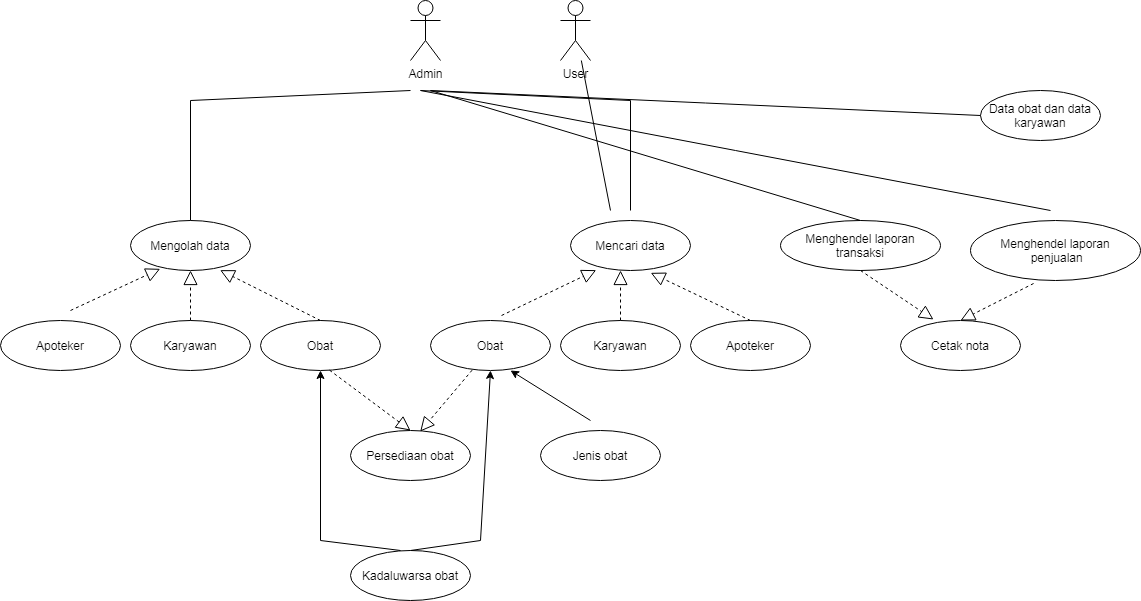

The diagram above was exported from draw.io. Its source (the exported page's mxGraphModel, read from the mxfile embedded in the PNG):
<mxGraphModel dx="1157" dy="713" grid="1" gridSize="10" guides="1" tooltips="1" connect="1" arrows="1" fold="1" page="1" pageScale="1" pageWidth="1169" pageHeight="827" math="0" shadow="0">
  <root>
    <mxCell id="0" />
    <mxCell id="1" parent="0" />
    <mxCell id="7KojwE1g0iIXMl7YqrZf-1" value="Admin" style="shape=umlActor;verticalLabelPosition=bottom;verticalAlign=top;html=1;outlineConnect=0;" vertex="1" parent="1">
      <mxGeometry x="420" y="20" width="30" height="60" as="geometry" />
    </mxCell>
    <mxCell id="7KojwE1g0iIXMl7YqrZf-2" value="User" style="shape=umlActor;verticalLabelPosition=bottom;verticalAlign=top;html=1;outlineConnect=0;" vertex="1" parent="1">
      <mxGeometry x="570" y="20" width="30" height="60" as="geometry" />
    </mxCell>
    <mxCell id="7KojwE1g0iIXMl7YqrZf-3" value="Mengolah data" style="ellipse;whiteSpace=wrap;html=1;" vertex="1" parent="1">
      <mxGeometry x="140" y="240" width="120" height="50" as="geometry" />
    </mxCell>
    <mxCell id="7KojwE1g0iIXMl7YqrZf-4" value="Apoteker" style="ellipse;whiteSpace=wrap;html=1;" vertex="1" parent="1">
      <mxGeometry x="10" y="340" width="120" height="50" as="geometry" />
    </mxCell>
    <mxCell id="7KojwE1g0iIXMl7YqrZf-5" value="Karyawan" style="ellipse;whiteSpace=wrap;html=1;" vertex="1" parent="1">
      <mxGeometry x="140" y="340" width="120" height="50" as="geometry" />
    </mxCell>
    <mxCell id="7KojwE1g0iIXMl7YqrZf-6" value="Obat" style="ellipse;whiteSpace=wrap;html=1;" vertex="1" parent="1">
      <mxGeometry x="270" y="340" width="120" height="50" as="geometry" />
    </mxCell>
    <mxCell id="7KojwE1g0iIXMl7YqrZf-9" value="Mencari data" style="ellipse;whiteSpace=wrap;html=1;" vertex="1" parent="1">
      <mxGeometry x="580" y="240" width="120" height="50" as="geometry" />
    </mxCell>
    <mxCell id="7KojwE1g0iIXMl7YqrZf-10" value="Apoteker" style="ellipse;whiteSpace=wrap;html=1;" vertex="1" parent="1">
      <mxGeometry x="700" y="340" width="120" height="50" as="geometry" />
    </mxCell>
    <mxCell id="7KojwE1g0iIXMl7YqrZf-11" value="Karyawan" style="ellipse;whiteSpace=wrap;html=1;" vertex="1" parent="1">
      <mxGeometry x="570" y="340" width="120" height="50" as="geometry" />
    </mxCell>
    <mxCell id="7KojwE1g0iIXMl7YqrZf-12" value="Obat" style="ellipse;whiteSpace=wrap;html=1;" vertex="1" parent="1">
      <mxGeometry x="440" y="340" width="120" height="50" as="geometry" />
    </mxCell>
    <mxCell id="7KojwE1g0iIXMl7YqrZf-13" value="Menghendel laporan transaksi" style="ellipse;whiteSpace=wrap;html=1;" vertex="1" parent="1">
      <mxGeometry x="790" y="240" width="160" height="50" as="geometry" />
    </mxCell>
    <mxCell id="7KojwE1g0iIXMl7YqrZf-14" value="Menghendel laporan&lt;br&gt;&amp;nbsp;penjualan" style="ellipse;whiteSpace=wrap;html=1;" vertex="1" parent="1">
      <mxGeometry x="980" y="240" width="170" height="60" as="geometry" />
    </mxCell>
    <mxCell id="7KojwE1g0iIXMl7YqrZf-15" value="Cetak nota" style="ellipse;whiteSpace=wrap;html=1;" vertex="1" parent="1">
      <mxGeometry x="910" y="340" width="120" height="50" as="geometry" />
    </mxCell>
    <mxCell id="7KojwE1g0iIXMl7YqrZf-16" value="Data obat dan data karyawan" style="ellipse;whiteSpace=wrap;html=1;" vertex="1" parent="1">
      <mxGeometry x="990" y="110" width="120" height="50" as="geometry" />
    </mxCell>
    <mxCell id="7KojwE1g0iIXMl7YqrZf-17" value="Persediaan obat" style="ellipse;whiteSpace=wrap;html=1;" vertex="1" parent="1">
      <mxGeometry x="360" y="450" width="120" height="50" as="geometry" />
    </mxCell>
    <mxCell id="7KojwE1g0iIXMl7YqrZf-18" value="Kadaluwarsa obat" style="ellipse;whiteSpace=wrap;html=1;" vertex="1" parent="1">
      <mxGeometry x="360" y="570" width="120" height="50" as="geometry" />
    </mxCell>
    <mxCell id="7KojwE1g0iIXMl7YqrZf-19" value="Jenis obat" style="ellipse;whiteSpace=wrap;html=1;" vertex="1" parent="1">
      <mxGeometry x="550" y="450" width="120" height="50" as="geometry" />
    </mxCell>
    <mxCell id="7KojwE1g0iIXMl7YqrZf-23" value="" style="endArrow=none;html=1;rounded=0;exitX=0.5;exitY=0;exitDx=0;exitDy=0;" edge="1" parent="1" source="7KojwE1g0iIXMl7YqrZf-3">
      <mxGeometry width="50" height="50" relative="1" as="geometry">
        <mxPoint x="690" y="310" as="sourcePoint" />
        <mxPoint x="420" y="110" as="targetPoint" />
        <Array as="points">
          <mxPoint x="200" y="120" />
        </Array>
      </mxGeometry>
    </mxCell>
    <mxCell id="7KojwE1g0iIXMl7YqrZf-24" value="" style="endArrow=none;html=1;rounded=0;" edge="1" parent="1">
      <mxGeometry width="50" height="50" relative="1" as="geometry">
        <mxPoint x="430" y="110" as="sourcePoint" />
        <mxPoint x="640" y="230" as="targetPoint" />
        <Array as="points">
          <mxPoint x="640" y="120" />
        </Array>
      </mxGeometry>
    </mxCell>
    <mxCell id="7KojwE1g0iIXMl7YqrZf-25" value="" style="endArrow=none;html=1;rounded=0;entryX=0.5;entryY=0;entryDx=0;entryDy=0;" edge="1" parent="1" target="7KojwE1g0iIXMl7YqrZf-13">
      <mxGeometry width="50" height="50" relative="1" as="geometry">
        <mxPoint x="440" y="110" as="sourcePoint" />
        <mxPoint x="740" y="260" as="targetPoint" />
      </mxGeometry>
    </mxCell>
    <mxCell id="7KojwE1g0iIXMl7YqrZf-26" value="" style="endArrow=none;html=1;rounded=0;entryX=0;entryY=0.5;entryDx=0;entryDy=0;" edge="1" parent="1" target="7KojwE1g0iIXMl7YqrZf-16">
      <mxGeometry width="50" height="50" relative="1" as="geometry">
        <mxPoint x="440" y="110" as="sourcePoint" />
        <mxPoint x="740" y="260" as="targetPoint" />
      </mxGeometry>
    </mxCell>
    <mxCell id="7KojwE1g0iIXMl7YqrZf-27" value="" style="endArrow=none;html=1;rounded=0;" edge="1" parent="1">
      <mxGeometry width="50" height="50" relative="1" as="geometry">
        <mxPoint x="430" y="110" as="sourcePoint" />
        <mxPoint x="1060" y="230" as="targetPoint" />
      </mxGeometry>
    </mxCell>
    <mxCell id="7KojwE1g0iIXMl7YqrZf-28" value="" style="endArrow=block;dashed=1;endFill=0;endSize=12;html=1;rounded=0;exitX=0.5;exitY=1;exitDx=0;exitDy=0;entryX=0.275;entryY=-0.02;entryDx=0;entryDy=0;entryPerimeter=0;" edge="1" parent="1" source="7KojwE1g0iIXMl7YqrZf-13" target="7KojwE1g0iIXMl7YqrZf-15">
      <mxGeometry width="160" relative="1" as="geometry">
        <mxPoint x="630" y="280" as="sourcePoint" />
        <mxPoint x="790" y="280" as="targetPoint" />
      </mxGeometry>
    </mxCell>
    <mxCell id="7KojwE1g0iIXMl7YqrZf-29" value="" style="endArrow=block;dashed=1;endFill=0;endSize=12;html=1;rounded=0;exitX=0.371;exitY=1.05;exitDx=0;exitDy=0;exitPerimeter=0;" edge="1" parent="1" source="7KojwE1g0iIXMl7YqrZf-14">
      <mxGeometry width="160" relative="1" as="geometry">
        <mxPoint x="856.96" y="302.35" as="sourcePoint" />
        <mxPoint x="970" y="340" as="targetPoint" />
      </mxGeometry>
    </mxCell>
    <mxCell id="7KojwE1g0iIXMl7YqrZf-30" value="" style="endArrow=block;dashed=1;endFill=0;endSize=12;html=1;rounded=0;exitX=0.5;exitY=0;exitDx=0;exitDy=0;entryX=0.669;entryY=1.047;entryDx=0;entryDy=0;entryPerimeter=0;" edge="1" parent="1" source="7KojwE1g0iIXMl7YqrZf-10" target="7KojwE1g0iIXMl7YqrZf-9">
      <mxGeometry width="160" relative="1" as="geometry">
        <mxPoint x="866.96" y="312.35" as="sourcePoint" />
        <mxPoint x="963" y="359" as="targetPoint" />
      </mxGeometry>
    </mxCell>
    <mxCell id="7KojwE1g0iIXMl7YqrZf-31" value="" style="endArrow=block;dashed=1;endFill=0;endSize=12;html=1;rounded=0;exitX=0.5;exitY=0;exitDx=0;exitDy=0;entryX=0.417;entryY=1;entryDx=0;entryDy=0;entryPerimeter=0;" edge="1" parent="1" source="7KojwE1g0iIXMl7YqrZf-11" target="7KojwE1g0iIXMl7YqrZf-9">
      <mxGeometry width="160" relative="1" as="geometry">
        <mxPoint x="770" y="350" as="sourcePoint" />
        <mxPoint x="670.28" y="302.35" as="targetPoint" />
      </mxGeometry>
    </mxCell>
    <mxCell id="7KojwE1g0iIXMl7YqrZf-32" value="" style="endArrow=block;dashed=1;endFill=0;endSize=12;html=1;rounded=0;exitX=0.592;exitY=-0.1;exitDx=0;exitDy=0;exitPerimeter=0;entryX=0.214;entryY=0.993;entryDx=0;entryDy=0;entryPerimeter=0;" edge="1" parent="1" source="7KojwE1g0iIXMl7YqrZf-12" target="7KojwE1g0iIXMl7YqrZf-9">
      <mxGeometry width="160" relative="1" as="geometry">
        <mxPoint x="640" y="350" as="sourcePoint" />
        <mxPoint x="610" y="300" as="targetPoint" />
      </mxGeometry>
    </mxCell>
    <mxCell id="7KojwE1g0iIXMl7YqrZf-33" value="" style="endArrow=block;dashed=1;endFill=0;endSize=12;html=1;rounded=0;exitX=0.575;exitY=0.993;exitDx=0;exitDy=0;entryX=0.5;entryY=0;entryDx=0;entryDy=0;exitPerimeter=0;" edge="1" parent="1" source="7KojwE1g0iIXMl7YqrZf-6" target="7KojwE1g0iIXMl7YqrZf-17">
      <mxGeometry width="160" relative="1" as="geometry">
        <mxPoint x="650" y="360" as="sourcePoint" />
        <mxPoint x="650.04" y="310" as="targetPoint" />
      </mxGeometry>
    </mxCell>
    <mxCell id="7KojwE1g0iIXMl7YqrZf-34" value="" style="endArrow=block;dashed=1;endFill=0;endSize=12;html=1;rounded=0;exitX=0.347;exitY=0.993;exitDx=0;exitDy=0;entryX=0.581;entryY=0.02;entryDx=0;entryDy=0;exitPerimeter=0;entryPerimeter=0;" edge="1" parent="1" source="7KojwE1g0iIXMl7YqrZf-12" target="7KojwE1g0iIXMl7YqrZf-17">
      <mxGeometry width="160" relative="1" as="geometry">
        <mxPoint x="349" y="399.64999999999986" as="sourcePoint" />
        <mxPoint x="430" y="460" as="targetPoint" />
      </mxGeometry>
    </mxCell>
    <mxCell id="7KojwE1g0iIXMl7YqrZf-35" value="" style="endArrow=block;dashed=1;endFill=0;endSize=12;html=1;rounded=0;exitX=0.5;exitY=0;exitDx=0;exitDy=0;entryX=0.747;entryY=0.993;entryDx=0;entryDy=0;entryPerimeter=0;" edge="1" parent="1" source="7KojwE1g0iIXMl7YqrZf-6" target="7KojwE1g0iIXMl7YqrZf-3">
      <mxGeometry width="160" relative="1" as="geometry">
        <mxPoint x="359" y="409.64999999999986" as="sourcePoint" />
        <mxPoint x="440" y="470" as="targetPoint" />
      </mxGeometry>
    </mxCell>
    <mxCell id="7KojwE1g0iIXMl7YqrZf-36" value="" style="endArrow=block;dashed=1;endFill=0;endSize=12;html=1;rounded=0;exitX=0.5;exitY=0;exitDx=0;exitDy=0;entryX=0.5;entryY=1;entryDx=0;entryDy=0;" edge="1" parent="1" source="7KojwE1g0iIXMl7YqrZf-5" target="7KojwE1g0iIXMl7YqrZf-3">
      <mxGeometry width="160" relative="1" as="geometry">
        <mxPoint x="369" y="419.64999999999986" as="sourcePoint" />
        <mxPoint x="450" y="480" as="targetPoint" />
      </mxGeometry>
    </mxCell>
    <mxCell id="7KojwE1g0iIXMl7YqrZf-37" value="" style="endArrow=block;dashed=1;endFill=0;endSize=12;html=1;rounded=0;entryX=0.247;entryY=0.967;entryDx=0;entryDy=0;entryPerimeter=0;" edge="1" parent="1" target="7KojwE1g0iIXMl7YqrZf-3">
      <mxGeometry width="160" relative="1" as="geometry">
        <mxPoint x="80" y="330" as="sourcePoint" />
        <mxPoint x="210" y="300" as="targetPoint" />
      </mxGeometry>
    </mxCell>
    <mxCell id="7KojwE1g0iIXMl7YqrZf-38" value="" style="endArrow=classic;html=1;rounded=0;exitX=0.417;exitY=0;exitDx=0;exitDy=0;exitPerimeter=0;" edge="1" parent="1" source="7KojwE1g0iIXMl7YqrZf-18" target="7KojwE1g0iIXMl7YqrZf-6">
      <mxGeometry width="50" height="50" relative="1" as="geometry">
        <mxPoint x="410" y="560" as="sourcePoint" />
        <mxPoint x="330" y="260" as="targetPoint" />
        <Array as="points">
          <mxPoint x="330" y="560" />
        </Array>
      </mxGeometry>
    </mxCell>
    <mxCell id="7KojwE1g0iIXMl7YqrZf-39" value="" style="endArrow=classic;html=1;rounded=0;exitX=0.5;exitY=0;exitDx=0;exitDy=0;" edge="1" parent="1" source="7KojwE1g0iIXMl7YqrZf-18">
      <mxGeometry width="50" height="50" relative="1" as="geometry">
        <mxPoint x="420" y="560" as="sourcePoint" />
        <mxPoint x="500" y="390" as="targetPoint" />
        <Array as="points">
          <mxPoint x="490" y="560" />
        </Array>
      </mxGeometry>
    </mxCell>
    <mxCell id="7KojwE1g0iIXMl7YqrZf-40" value="" style="endArrow=classic;html=1;rounded=0;" edge="1" parent="1">
      <mxGeometry width="50" height="50" relative="1" as="geometry">
        <mxPoint x="600" y="440" as="sourcePoint" />
        <mxPoint x="520" y="390" as="targetPoint" />
      </mxGeometry>
    </mxCell>
    <mxCell id="7KojwE1g0iIXMl7YqrZf-42" value="" style="endArrow=none;html=1;rounded=0;" edge="1" parent="1" source="7KojwE1g0iIXMl7YqrZf-2">
      <mxGeometry width="50" height="50" relative="1" as="geometry">
        <mxPoint x="640" y="310" as="sourcePoint" />
        <mxPoint x="620" y="230" as="targetPoint" />
      </mxGeometry>
    </mxCell>
  </root>
</mxGraphModel>